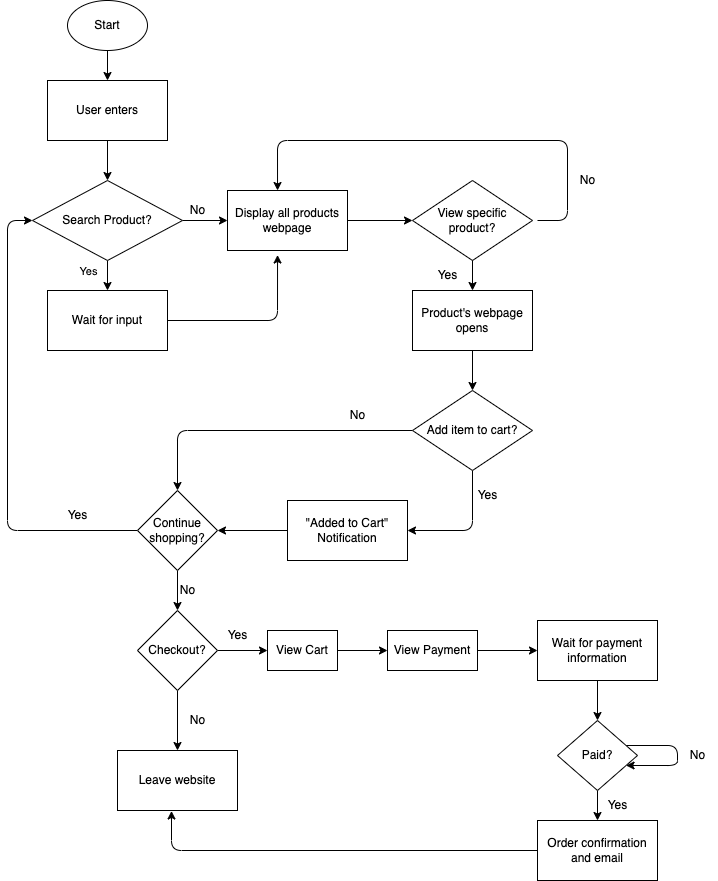

The diagram above was exported from draw.io. Its source (the exported page's mxGraphModel, read from the mxfile embedded in the PNG):
<mxGraphModel dx="756" dy="657" grid="1" gridSize="10" guides="1" tooltips="1" connect="1" arrows="1" fold="1" page="1" pageScale="1" pageWidth="850" pageHeight="1100" math="0" shadow="0">
  <root>
    <mxCell id="0" />
    <mxCell id="1" parent="0" />
    <mxCell id="4" value="" style="edgeStyle=none;html=1;" edge="1" parent="1" source="2" target="3">
      <mxGeometry relative="1" as="geometry" />
    </mxCell>
    <mxCell id="2" value="Start&lt;br&gt;" style="ellipse;whiteSpace=wrap;html=1;" vertex="1" parent="1">
      <mxGeometry x="80" y="70" width="80" height="50" as="geometry" />
    </mxCell>
    <mxCell id="6" value="" style="edgeStyle=none;html=1;" edge="1" parent="1" source="3" target="5">
      <mxGeometry relative="1" as="geometry" />
    </mxCell>
    <mxCell id="3" value="User enters" style="whiteSpace=wrap;html=1;" vertex="1" parent="1">
      <mxGeometry x="60" y="150" width="120" height="60" as="geometry" />
    </mxCell>
    <mxCell id="7" style="edgeStyle=none;html=1;" edge="1" parent="1" source="5">
      <mxGeometry relative="1" as="geometry">
        <mxPoint x="240" y="290" as="targetPoint" />
      </mxGeometry>
    </mxCell>
    <mxCell id="8" style="edgeStyle=none;html=1;" edge="1" parent="1" source="5">
      <mxGeometry relative="1" as="geometry">
        <mxPoint x="120" y="360" as="targetPoint" />
      </mxGeometry>
    </mxCell>
    <mxCell id="9" value="Yes&lt;br&gt;" style="edgeLabel;html=1;align=center;verticalAlign=middle;resizable=0;points=[];" vertex="1" connectable="0" parent="8">
      <mxGeometry x="0.0333" y="-4" relative="1" as="geometry">
        <mxPoint x="-16" y="-5" as="offset" />
      </mxGeometry>
    </mxCell>
    <mxCell id="5" value="Search Product?" style="rhombus;whiteSpace=wrap;html=1;" vertex="1" parent="1">
      <mxGeometry x="45" y="250" width="150" height="80" as="geometry" />
    </mxCell>
    <mxCell id="10" value="No&lt;br&gt;" style="text;html=1;align=center;verticalAlign=middle;resizable=0;points=[];autosize=1;strokeColor=none;fillColor=none;" vertex="1" parent="1">
      <mxGeometry x="190" y="265" width="40" height="30" as="geometry" />
    </mxCell>
    <mxCell id="14" style="edgeStyle=none;html=1;entryX=0.417;entryY=1.075;entryDx=0;entryDy=0;entryPerimeter=0;" edge="1" parent="1" source="11" target="13">
      <mxGeometry relative="1" as="geometry">
        <Array as="points">
          <mxPoint x="290" y="390" />
        </Array>
      </mxGeometry>
    </mxCell>
    <mxCell id="11" value="Wait for input&lt;br&gt;" style="whiteSpace=wrap;html=1;" vertex="1" parent="1">
      <mxGeometry x="60" y="360" width="120" height="60" as="geometry" />
    </mxCell>
    <mxCell id="16" style="edgeStyle=none;html=1;entryX=0;entryY=0.5;entryDx=0;entryDy=0;" edge="1" parent="1" source="13">
      <mxGeometry relative="1" as="geometry">
        <mxPoint x="425" y="290" as="targetPoint" />
      </mxGeometry>
    </mxCell>
    <mxCell id="13" value="Display all products webpage" style="whiteSpace=wrap;html=1;" vertex="1" parent="1">
      <mxGeometry x="240" y="260" width="120" height="60" as="geometry" />
    </mxCell>
    <mxCell id="17" style="edgeStyle=none;html=1;" edge="1" parent="1">
      <mxGeometry relative="1" as="geometry">
        <mxPoint x="485" y="360" as="targetPoint" />
        <mxPoint x="485" y="320" as="sourcePoint" />
      </mxGeometry>
    </mxCell>
    <mxCell id="19" value="View specific product?&lt;br&gt;" style="rhombus;whiteSpace=wrap;html=1;" vertex="1" parent="1">
      <mxGeometry x="425" y="250" width="120" height="80" as="geometry" />
    </mxCell>
    <mxCell id="20" value="Yes" style="text;html=1;align=center;verticalAlign=middle;resizable=0;points=[];autosize=1;strokeColor=none;fillColor=none;" vertex="1" parent="1">
      <mxGeometry x="440" y="330" width="40" height="30" as="geometry" />
    </mxCell>
    <mxCell id="23" value="" style="edgeStyle=none;orthogonalLoop=1;jettySize=auto;html=1;entryX=0.417;entryY=0;entryDx=0;entryDy=0;entryPerimeter=0;" edge="1" parent="1" target="13">
      <mxGeometry width="80" relative="1" as="geometry">
        <mxPoint x="550" y="290" as="sourcePoint" />
        <mxPoint x="530" y="265" as="targetPoint" />
        <Array as="points">
          <mxPoint x="580" y="290" />
          <mxPoint x="580" y="210" />
          <mxPoint x="290" y="210" />
        </Array>
      </mxGeometry>
    </mxCell>
    <mxCell id="24" value="No&lt;br&gt;" style="text;html=1;align=center;verticalAlign=middle;resizable=0;points=[];autosize=1;strokeColor=none;fillColor=none;" vertex="1" parent="1">
      <mxGeometry x="580" y="235" width="40" height="30" as="geometry" />
    </mxCell>
    <mxCell id="28" style="edgeStyle=orthogonalEdgeStyle;html=1;entryX=0.5;entryY=0;entryDx=0;entryDy=0;" edge="1" parent="1" source="25" target="26">
      <mxGeometry relative="1" as="geometry" />
    </mxCell>
    <mxCell id="25" value="Product's webpage opens&lt;br&gt;" style="whiteSpace=wrap;html=1;" vertex="1" parent="1">
      <mxGeometry x="425" y="360" width="120" height="60" as="geometry" />
    </mxCell>
    <mxCell id="30" style="edgeStyle=orthogonalEdgeStyle;html=1;entryX=1;entryY=0.5;entryDx=0;entryDy=0;" edge="1" parent="1" source="26" target="29">
      <mxGeometry relative="1" as="geometry">
        <mxPoint x="485" y="630" as="targetPoint" />
        <Array as="points">
          <mxPoint x="485" y="600" />
        </Array>
      </mxGeometry>
    </mxCell>
    <mxCell id="35" style="edgeStyle=orthogonalEdgeStyle;html=1;exitX=0;exitY=0.5;exitDx=0;exitDy=0;entryX=0.5;entryY=0;entryDx=0;entryDy=0;" edge="1" parent="1" source="26" target="33">
      <mxGeometry relative="1" as="geometry">
        <mxPoint x="270" y="600" as="targetPoint" />
        <Array as="points">
          <mxPoint x="190" y="500" />
        </Array>
      </mxGeometry>
    </mxCell>
    <mxCell id="26" value="Add item to cart?" style="rhombus;whiteSpace=wrap;html=1;" vertex="1" parent="1">
      <mxGeometry x="425" y="460" width="120" height="80" as="geometry" />
    </mxCell>
    <mxCell id="34" style="edgeStyle=orthogonalEdgeStyle;html=1;entryX=1;entryY=0.5;entryDx=0;entryDy=0;" edge="1" parent="1" source="29" target="33">
      <mxGeometry relative="1" as="geometry" />
    </mxCell>
    <mxCell id="29" value="&quot;Added to Cart&quot; Notification&lt;br&gt;" style="whiteSpace=wrap;html=1;" vertex="1" parent="1">
      <mxGeometry x="300" y="570" width="120" height="60" as="geometry" />
    </mxCell>
    <mxCell id="32" value="Yes&lt;br&gt;" style="text;html=1;align=center;verticalAlign=middle;resizable=0;points=[];autosize=1;strokeColor=none;fillColor=none;" vertex="1" parent="1">
      <mxGeometry x="480" y="550" width="40" height="30" as="geometry" />
    </mxCell>
    <mxCell id="37" style="edgeStyle=orthogonalEdgeStyle;html=1;entryX=0;entryY=0.5;entryDx=0;entryDy=0;" edge="1" parent="1" source="33" target="5">
      <mxGeometry relative="1" as="geometry">
        <mxPoint x="40" y="320" as="targetPoint" />
        <Array as="points">
          <mxPoint x="20" y="600" />
          <mxPoint x="20" y="290" />
        </Array>
      </mxGeometry>
    </mxCell>
    <mxCell id="39" style="edgeStyle=orthogonalEdgeStyle;html=1;exitX=0.5;exitY=1;exitDx=0;exitDy=0;" edge="1" parent="1" source="33">
      <mxGeometry relative="1" as="geometry">
        <mxPoint x="190" y="680" as="targetPoint" />
      </mxGeometry>
    </mxCell>
    <mxCell id="33" value="Continue shopping?&lt;br&gt;" style="rhombus;whiteSpace=wrap;html=1;" vertex="1" parent="1">
      <mxGeometry x="150" y="560" width="80" height="80" as="geometry" />
    </mxCell>
    <mxCell id="36" value="No&lt;br&gt;" style="text;html=1;align=center;verticalAlign=middle;resizable=0;points=[];autosize=1;strokeColor=none;fillColor=none;" vertex="1" parent="1">
      <mxGeometry x="350" y="470" width="40" height="30" as="geometry" />
    </mxCell>
    <mxCell id="38" value="Yes&lt;br&gt;" style="text;html=1;align=center;verticalAlign=middle;resizable=0;points=[];autosize=1;strokeColor=none;fillColor=none;" vertex="1" parent="1">
      <mxGeometry x="70" y="570" width="40" height="30" as="geometry" />
    </mxCell>
    <mxCell id="43" style="edgeStyle=orthogonalEdgeStyle;html=1;exitX=0.5;exitY=1;exitDx=0;exitDy=0;entryX=0.5;entryY=0;entryDx=0;entryDy=0;" edge="1" parent="1" source="40" target="42">
      <mxGeometry relative="1" as="geometry" />
    </mxCell>
    <mxCell id="46" style="edgeStyle=orthogonalEdgeStyle;html=1;entryX=0;entryY=0.5;entryDx=0;entryDy=0;" edge="1" parent="1" source="40" target="45">
      <mxGeometry relative="1" as="geometry" />
    </mxCell>
    <mxCell id="40" value="Checkout?&lt;br&gt;" style="rhombus;whiteSpace=wrap;html=1;" vertex="1" parent="1">
      <mxGeometry x="150" y="680" width="80" height="80" as="geometry" />
    </mxCell>
    <mxCell id="41" value="No" style="text;html=1;align=center;verticalAlign=middle;resizable=0;points=[];autosize=1;strokeColor=none;fillColor=none;" vertex="1" parent="1">
      <mxGeometry x="180" y="645" width="40" height="30" as="geometry" />
    </mxCell>
    <mxCell id="42" value="Leave website" style="whiteSpace=wrap;html=1;" vertex="1" parent="1">
      <mxGeometry x="130" y="820" width="120" height="60" as="geometry" />
    </mxCell>
    <mxCell id="44" value="No" style="text;html=1;align=center;verticalAlign=middle;resizable=0;points=[];autosize=1;strokeColor=none;fillColor=none;" vertex="1" parent="1">
      <mxGeometry x="190" y="775" width="40" height="30" as="geometry" />
    </mxCell>
    <mxCell id="49" style="edgeStyle=orthogonalEdgeStyle;html=1;entryX=0;entryY=0.5;entryDx=0;entryDy=0;" edge="1" parent="1" source="45" target="48">
      <mxGeometry relative="1" as="geometry" />
    </mxCell>
    <mxCell id="45" value="View Cart" style="whiteSpace=wrap;html=1;" vertex="1" parent="1">
      <mxGeometry x="280" y="700" width="70" height="40" as="geometry" />
    </mxCell>
    <mxCell id="47" value="Yes" style="text;html=1;align=center;verticalAlign=middle;resizable=0;points=[];autosize=1;strokeColor=none;fillColor=none;" vertex="1" parent="1">
      <mxGeometry x="230" y="690" width="40" height="30" as="geometry" />
    </mxCell>
    <mxCell id="51" style="edgeStyle=orthogonalEdgeStyle;html=1;" edge="1" parent="1" source="48" target="50">
      <mxGeometry relative="1" as="geometry" />
    </mxCell>
    <mxCell id="48" value="View Payment" style="whiteSpace=wrap;html=1;" vertex="1" parent="1">
      <mxGeometry x="400" y="700" width="90" height="40" as="geometry" />
    </mxCell>
    <mxCell id="53" style="edgeStyle=orthogonalEdgeStyle;html=1;exitX=0.5;exitY=1;exitDx=0;exitDy=0;" edge="1" parent="1" source="50" target="52">
      <mxGeometry relative="1" as="geometry" />
    </mxCell>
    <mxCell id="50" value="Wait for payment information" style="whiteSpace=wrap;html=1;" vertex="1" parent="1">
      <mxGeometry x="550" y="690" width="120" height="60" as="geometry" />
    </mxCell>
    <mxCell id="54" style="edgeStyle=orthogonalEdgeStyle;html=1;" edge="1" parent="1" source="52" target="52">
      <mxGeometry relative="1" as="geometry">
        <mxPoint x="640" y="770" as="targetPoint" />
        <Array as="points">
          <mxPoint x="690" y="815" />
          <mxPoint x="690" y="835" />
        </Array>
      </mxGeometry>
    </mxCell>
    <mxCell id="57" value="" style="edgeStyle=orthogonalEdgeStyle;html=1;" edge="1" parent="1" source="52" target="56">
      <mxGeometry relative="1" as="geometry" />
    </mxCell>
    <mxCell id="52" value="Paid?" style="rhombus;whiteSpace=wrap;html=1;" vertex="1" parent="1">
      <mxGeometry x="570" y="790" width="80" height="70" as="geometry" />
    </mxCell>
    <mxCell id="55" value="No" style="text;html=1;align=center;verticalAlign=middle;resizable=0;points=[];autosize=1;strokeColor=none;fillColor=none;" vertex="1" parent="1">
      <mxGeometry x="690" y="810" width="40" height="30" as="geometry" />
    </mxCell>
    <mxCell id="59" style="edgeStyle=orthogonalEdgeStyle;html=1;entryX=0.45;entryY=1.008;entryDx=0;entryDy=0;entryPerimeter=0;" edge="1" parent="1" source="56" target="42">
      <mxGeometry relative="1" as="geometry">
        <mxPoint x="180" y="920" as="targetPoint" />
        <Array as="points">
          <mxPoint x="184" y="920" />
        </Array>
      </mxGeometry>
    </mxCell>
    <mxCell id="56" value="Order confirmation and email" style="whiteSpace=wrap;html=1;" vertex="1" parent="1">
      <mxGeometry x="550" y="890" width="120" height="60" as="geometry" />
    </mxCell>
    <mxCell id="58" value="Yes" style="text;html=1;align=center;verticalAlign=middle;resizable=0;points=[];autosize=1;strokeColor=none;fillColor=none;" vertex="1" parent="1">
      <mxGeometry x="610" y="860" width="40" height="30" as="geometry" />
    </mxCell>
  </root>
</mxGraphModel>